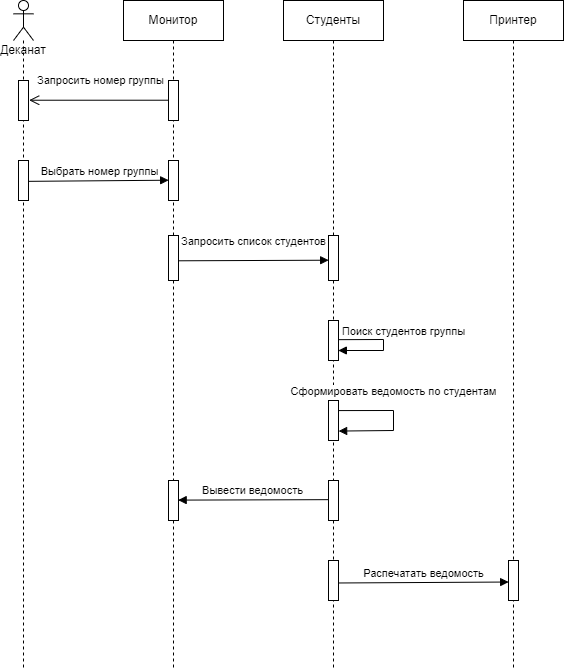

The diagram above was exported from draw.io. Its source (the exported page's mxGraphModel, read from the mxfile embedded in the PNG):
<mxGraphModel dx="1517" dy="716" grid="1" gridSize="10" guides="1" tooltips="1" connect="1" arrows="1" fold="1" page="1" pageScale="1" pageWidth="827" pageHeight="1169" math="0" shadow="0">
  <root>
    <mxCell id="0" />
    <mxCell id="1" parent="0" />
    <mxCell id="ZY9nJTwPo-55zX4_zkIQ-1" value="Деканат" style="shape=umlLifeline;participant=umlActor;perimeter=lifelinePerimeter;whiteSpace=wrap;html=1;container=1;collapsible=0;recursiveResize=0;verticalAlign=top;spacingTop=36;outlineConnect=0;" vertex="1" parent="1">
      <mxGeometry x="-740" y="40" width="20" height="670" as="geometry" />
    </mxCell>
    <mxCell id="ZY9nJTwPo-55zX4_zkIQ-7" value="" style="html=1;points=[];perimeter=orthogonalPerimeter;" vertex="1" parent="ZY9nJTwPo-55zX4_zkIQ-1">
      <mxGeometry x="5" y="80" width="10" height="40" as="geometry" />
    </mxCell>
    <mxCell id="ZY9nJTwPo-55zX4_zkIQ-10" value="" style="html=1;points=[];perimeter=orthogonalPerimeter;" vertex="1" parent="ZY9nJTwPo-55zX4_zkIQ-1">
      <mxGeometry x="5" y="160" width="10" height="40" as="geometry" />
    </mxCell>
    <mxCell id="ZY9nJTwPo-55zX4_zkIQ-2" value="Монитор" style="shape=umlLifeline;perimeter=lifelinePerimeter;whiteSpace=wrap;html=1;container=1;collapsible=0;recursiveResize=0;outlineConnect=0;" vertex="1" parent="1">
      <mxGeometry x="-630" y="40" width="100" height="670" as="geometry" />
    </mxCell>
    <mxCell id="ZY9nJTwPo-55zX4_zkIQ-5" value="" style="html=1;points=[];perimeter=orthogonalPerimeter;" vertex="1" parent="ZY9nJTwPo-55zX4_zkIQ-2">
      <mxGeometry x="45" y="80" width="10" height="40" as="geometry" />
    </mxCell>
    <mxCell id="ZY9nJTwPo-55zX4_zkIQ-11" value="" style="html=1;points=[];perimeter=orthogonalPerimeter;" vertex="1" parent="ZY9nJTwPo-55zX4_zkIQ-2">
      <mxGeometry x="45" y="160" width="10" height="40" as="geometry" />
    </mxCell>
    <mxCell id="ZY9nJTwPo-55zX4_zkIQ-12" value="" style="html=1;points=[];perimeter=orthogonalPerimeter;" vertex="1" parent="ZY9nJTwPo-55zX4_zkIQ-2">
      <mxGeometry x="45" y="235" width="10" height="45" as="geometry" />
    </mxCell>
    <mxCell id="ZY9nJTwPo-55zX4_zkIQ-20" value="" style="html=1;points=[];perimeter=orthogonalPerimeter;" vertex="1" parent="ZY9nJTwPo-55zX4_zkIQ-2">
      <mxGeometry x="45" y="480" width="10" height="40" as="geometry" />
    </mxCell>
    <mxCell id="ZY9nJTwPo-55zX4_zkIQ-3" value="Студенты" style="shape=umlLifeline;perimeter=lifelinePerimeter;whiteSpace=wrap;html=1;container=1;collapsible=0;recursiveResize=0;outlineConnect=0;" vertex="1" parent="1">
      <mxGeometry x="-470" y="40" width="100" height="670" as="geometry" />
    </mxCell>
    <mxCell id="ZY9nJTwPo-55zX4_zkIQ-13" value="" style="html=1;points=[];perimeter=orthogonalPerimeter;" vertex="1" parent="ZY9nJTwPo-55zX4_zkIQ-3">
      <mxGeometry x="45" y="235" width="10" height="45" as="geometry" />
    </mxCell>
    <mxCell id="ZY9nJTwPo-55zX4_zkIQ-15" value="" style="html=1;points=[];perimeter=orthogonalPerimeter;" vertex="1" parent="ZY9nJTwPo-55zX4_zkIQ-3">
      <mxGeometry x="45" y="320" width="10" height="40" as="geometry" />
    </mxCell>
    <mxCell id="ZY9nJTwPo-55zX4_zkIQ-16" value="Поиск студентов группы" style="html=1;verticalAlign=bottom;endArrow=block;rounded=0;exitX=0.986;exitY=0.479;exitDx=0;exitDy=0;exitPerimeter=0;entryX=0.986;entryY=0.75;entryDx=0;entryDy=0;entryPerimeter=0;" edge="1" parent="ZY9nJTwPo-55zX4_zkIQ-3" source="ZY9nJTwPo-55zX4_zkIQ-15" target="ZY9nJTwPo-55zX4_zkIQ-15">
      <mxGeometry x="-0.0889" y="20" width="80" relative="1" as="geometry">
        <mxPoint x="57" y="339.71" as="sourcePoint" />
        <mxPoint x="60" y="350" as="targetPoint" />
        <Array as="points">
          <mxPoint x="100" y="339" />
          <mxPoint x="100" y="350" />
        </Array>
        <mxPoint as="offset" />
      </mxGeometry>
    </mxCell>
    <mxCell id="ZY9nJTwPo-55zX4_zkIQ-17" value="" style="html=1;points=[];perimeter=orthogonalPerimeter;" vertex="1" parent="ZY9nJTwPo-55zX4_zkIQ-3">
      <mxGeometry x="45" y="400" width="10" height="40" as="geometry" />
    </mxCell>
    <mxCell id="ZY9nJTwPo-55zX4_zkIQ-18" value="Сформировать ведомость по студентам" style="html=1;verticalAlign=bottom;endArrow=block;rounded=0;exitX=1.014;exitY=0.252;exitDx=0;exitDy=0;exitPerimeter=0;entryX=1.014;entryY=0.764;entryDx=0;entryDy=0;entryPerimeter=0;" edge="1" parent="ZY9nJTwPo-55zX4_zkIQ-3" source="ZY9nJTwPo-55zX4_zkIQ-17" target="ZY9nJTwPo-55zX4_zkIQ-17">
      <mxGeometry x="-0.1542" y="-10" width="80" relative="1" as="geometry">
        <mxPoint x="60" y="410" as="sourcePoint" />
        <mxPoint x="170" y="430" as="targetPoint" />
        <Array as="points">
          <mxPoint x="110" y="410" />
          <mxPoint x="110" y="430" />
        </Array>
        <mxPoint x="10" y="-10" as="offset" />
      </mxGeometry>
    </mxCell>
    <mxCell id="ZY9nJTwPo-55zX4_zkIQ-19" value="" style="html=1;points=[];perimeter=orthogonalPerimeter;" vertex="1" parent="ZY9nJTwPo-55zX4_zkIQ-3">
      <mxGeometry x="45" y="480" width="10" height="40" as="geometry" />
    </mxCell>
    <mxCell id="ZY9nJTwPo-55zX4_zkIQ-22" value="" style="html=1;points=[];perimeter=orthogonalPerimeter;" vertex="1" parent="ZY9nJTwPo-55zX4_zkIQ-3">
      <mxGeometry x="45" y="560" width="10" height="40" as="geometry" />
    </mxCell>
    <mxCell id="ZY9nJTwPo-55zX4_zkIQ-4" value="Принтер" style="shape=umlLifeline;perimeter=lifelinePerimeter;whiteSpace=wrap;html=1;container=1;collapsible=0;recursiveResize=0;outlineConnect=0;" vertex="1" parent="1">
      <mxGeometry x="-290" y="40" width="100" height="670" as="geometry" />
    </mxCell>
    <mxCell id="ZY9nJTwPo-55zX4_zkIQ-23" value="" style="html=1;points=[];perimeter=orthogonalPerimeter;" vertex="1" parent="ZY9nJTwPo-55zX4_zkIQ-4">
      <mxGeometry x="45" y="560" width="10" height="40" as="geometry" />
    </mxCell>
    <mxCell id="ZY9nJTwPo-55zX4_zkIQ-6" value="Запросить номер группы" style="html=1;verticalAlign=bottom;endArrow=open;endSize=8;rounded=0;exitX=-0.043;exitY=0.493;exitDx=0;exitDy=0;exitPerimeter=0;entryX=1.071;entryY=0.493;entryDx=0;entryDy=0;entryPerimeter=0;" edge="1" parent="1" source="ZY9nJTwPo-55zX4_zkIQ-5" target="ZY9nJTwPo-55zX4_zkIQ-7">
      <mxGeometry x="-0.0228" y="-11" relative="1" as="geometry">
        <mxPoint x="-660" y="150" as="sourcePoint" />
        <mxPoint x="-710" y="150" as="targetPoint" />
        <mxPoint as="offset" />
      </mxGeometry>
    </mxCell>
    <mxCell id="ZY9nJTwPo-55zX4_zkIQ-8" value="Выбрать номер группы" style="html=1;verticalAlign=bottom;endArrow=block;rounded=0;exitX=1.014;exitY=0.521;exitDx=0;exitDy=0;exitPerimeter=0;entryX=0.014;entryY=0.493;entryDx=0;entryDy=0;entryPerimeter=0;" edge="1" parent="1" source="ZY9nJTwPo-55zX4_zkIQ-10" target="ZY9nJTwPo-55zX4_zkIQ-11">
      <mxGeometry width="80" relative="1" as="geometry">
        <mxPoint x="-720" y="220" as="sourcePoint" />
        <mxPoint x="-590" y="220" as="targetPoint" />
      </mxGeometry>
    </mxCell>
    <mxCell id="ZY9nJTwPo-55zX4_zkIQ-14" value="Запросить список студентов" style="html=1;verticalAlign=bottom;endArrow=block;rounded=0;exitX=1.043;exitY=0.562;exitDx=0;exitDy=0;exitPerimeter=0;entryX=0.014;entryY=0.549;entryDx=0;entryDy=0;entryPerimeter=0;" edge="1" parent="1" source="ZY9nJTwPo-55zX4_zkIQ-12" target="ZY9nJTwPo-55zX4_zkIQ-13">
      <mxGeometry x="-0.0033" y="10" width="80" relative="1" as="geometry">
        <mxPoint x="-540" y="300" as="sourcePoint" />
        <mxPoint x="-460" y="300" as="targetPoint" />
        <mxPoint as="offset" />
      </mxGeometry>
    </mxCell>
    <mxCell id="ZY9nJTwPo-55zX4_zkIQ-21" value="Вывести ведомость" style="html=1;verticalAlign=bottom;endArrow=block;rounded=0;exitX=-0.033;exitY=0.479;exitDx=0;exitDy=0;exitPerimeter=0;entryX=0.967;entryY=0.49;entryDx=0;entryDy=0;entryPerimeter=0;" edge="1" parent="1" source="ZY9nJTwPo-55zX4_zkIQ-19" target="ZY9nJTwPo-55zX4_zkIQ-20">
      <mxGeometry width="80" relative="1" as="geometry">
        <mxPoint x="-430" y="540" as="sourcePoint" />
        <mxPoint x="-570" y="540" as="targetPoint" />
      </mxGeometry>
    </mxCell>
    <mxCell id="ZY9nJTwPo-55zX4_zkIQ-24" value="Распечатать ведомость" style="html=1;verticalAlign=bottom;endArrow=block;rounded=0;exitX=1.014;exitY=0.562;exitDx=0;exitDy=0;exitPerimeter=0;entryX=0.014;entryY=0.538;entryDx=0;entryDy=0;entryPerimeter=0;" edge="1" parent="1" source="ZY9nJTwPo-55zX4_zkIQ-22" target="ZY9nJTwPo-55zX4_zkIQ-23">
      <mxGeometry width="80" relative="1" as="geometry">
        <mxPoint x="-410" y="620" as="sourcePoint" />
        <mxPoint x="-250" y="621" as="targetPoint" />
      </mxGeometry>
    </mxCell>
  </root>
</mxGraphModel>